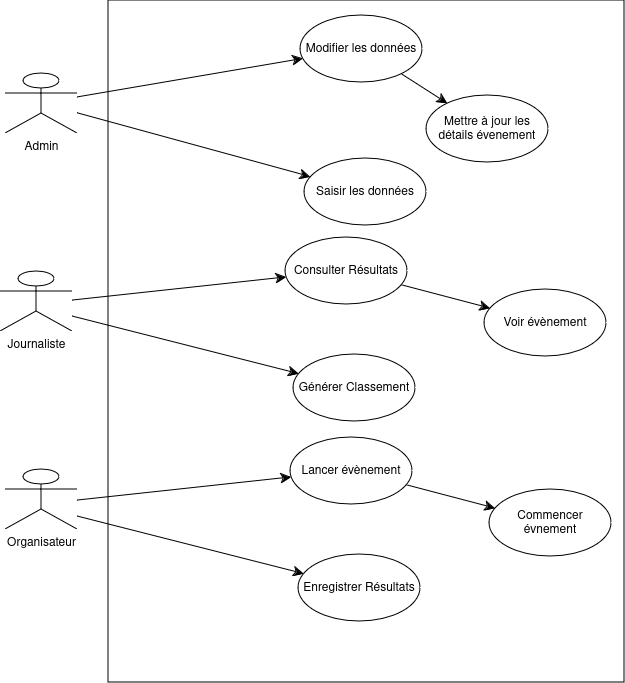

The diagram above was exported from draw.io. Its source (the exported page's mxGraphModel, read from the mxfile embedded in the PNG):
<mxGraphModel dx="1114" dy="1246" grid="0" gridSize="10" guides="1" tooltips="1" connect="1" arrows="1" fold="1" page="0" pageScale="1" pageWidth="827" pageHeight="1169" math="0" shadow="0">
  <root>
    <mxCell id="0" />
    <mxCell id="1" parent="0" />
    <mxCell id="Q0zKY021u0jJGeCxTJgT-1" value="" style="rounded=0;whiteSpace=wrap;html=1;" vertex="1" parent="1">
      <mxGeometry x="74" y="-189" width="516" height="682" as="geometry" />
    </mxCell>
    <mxCell id="Q0zKY021u0jJGeCxTJgT-11" style="edgeStyle=none;curved=1;rounded=0;orthogonalLoop=1;jettySize=auto;html=1;fontSize=12;startSize=8;endSize=8;" edge="1" parent="1" source="Q0zKY021u0jJGeCxTJgT-2" target="Q0zKY021u0jJGeCxTJgT-9">
      <mxGeometry relative="1" as="geometry" />
    </mxCell>
    <mxCell id="Q0zKY021u0jJGeCxTJgT-13" style="edgeStyle=none;curved=1;rounded=0;orthogonalLoop=1;jettySize=auto;html=1;fontSize=12;startSize=8;endSize=8;" edge="1" parent="1" source="Q0zKY021u0jJGeCxTJgT-2" target="Q0zKY021u0jJGeCxTJgT-8">
      <mxGeometry relative="1" as="geometry" />
    </mxCell>
    <mxCell id="Q0zKY021u0jJGeCxTJgT-2" value="Admin" style="shape=umlActor;verticalLabelPosition=bottom;verticalAlign=top;html=1;outlineConnect=0;" vertex="1" parent="1">
      <mxGeometry x="-29" y="-116" width="72" height="60" as="geometry" />
    </mxCell>
    <mxCell id="Q0zKY021u0jJGeCxTJgT-5" value="Organisateur" style="shape=umlActor;verticalLabelPosition=bottom;verticalAlign=top;html=1;outlineConnect=0;" vertex="1" parent="1">
      <mxGeometry x="-29" y="280" width="72" height="60" as="geometry" />
    </mxCell>
    <mxCell id="Q0zKY021u0jJGeCxTJgT-6" value="Journaliste" style="shape=umlActor;verticalLabelPosition=bottom;verticalAlign=top;html=1;outlineConnect=0;" vertex="1" parent="1">
      <mxGeometry x="-34" y="82" width="72" height="60" as="geometry" />
    </mxCell>
    <mxCell id="Q0zKY021u0jJGeCxTJgT-8" value="Saisir les données" style="ellipse;whiteSpace=wrap;html=1;" vertex="1" parent="1">
      <mxGeometry x="270" y="-31" width="122" height="67" as="geometry" />
    </mxCell>
    <mxCell id="Q0zKY021u0jJGeCxTJgT-20" style="edgeStyle=none;curved=1;rounded=0;orthogonalLoop=1;jettySize=auto;html=1;fontSize=12;startSize=8;endSize=8;" edge="1" parent="1" source="Q0zKY021u0jJGeCxTJgT-9" target="Q0zKY021u0jJGeCxTJgT-10">
      <mxGeometry relative="1" as="geometry" />
    </mxCell>
    <mxCell id="Q0zKY021u0jJGeCxTJgT-9" value="Modifier les données" style="ellipse;whiteSpace=wrap;html=1;" vertex="1" parent="1">
      <mxGeometry x="266" y="-174" width="122" height="67" as="geometry" />
    </mxCell>
    <mxCell id="Q0zKY021u0jJGeCxTJgT-10" value="Mettre à jour les détails évenement" style="ellipse;whiteSpace=wrap;html=1;" vertex="1" parent="1">
      <mxGeometry x="392" y="-94" width="122" height="67" as="geometry" />
    </mxCell>
    <mxCell id="Q0zKY021u0jJGeCxTJgT-14" style="edgeStyle=none;curved=1;rounded=0;orthogonalLoop=1;jettySize=auto;html=1;fontSize=12;startSize=8;endSize=8;" edge="1" parent="1" target="Q0zKY021u0jJGeCxTJgT-18">
      <mxGeometry relative="1" as="geometry">
        <mxPoint x="38" y="111" as="sourcePoint" />
      </mxGeometry>
    </mxCell>
    <mxCell id="Q0zKY021u0jJGeCxTJgT-16" style="edgeStyle=none;curved=1;rounded=0;orthogonalLoop=1;jettySize=auto;html=1;fontSize=12;startSize=8;endSize=8;" edge="1" parent="1" target="Q0zKY021u0jJGeCxTJgT-17">
      <mxGeometry relative="1" as="geometry">
        <mxPoint x="38" y="127" as="sourcePoint" />
      </mxGeometry>
    </mxCell>
    <mxCell id="Q0zKY021u0jJGeCxTJgT-17" value="Générer Classement" style="ellipse;whiteSpace=wrap;html=1;" vertex="1" parent="1">
      <mxGeometry x="259" y="165" width="122" height="67" as="geometry" />
    </mxCell>
    <mxCell id="Q0zKY021u0jJGeCxTJgT-21" style="edgeStyle=none;curved=1;rounded=0;orthogonalLoop=1;jettySize=auto;html=1;fontSize=12;startSize=8;endSize=8;" edge="1" parent="1" source="Q0zKY021u0jJGeCxTJgT-18" target="Q0zKY021u0jJGeCxTJgT-19">
      <mxGeometry relative="1" as="geometry" />
    </mxCell>
    <mxCell id="Q0zKY021u0jJGeCxTJgT-18" value="Consulter Résultats" style="ellipse;whiteSpace=wrap;html=1;" vertex="1" parent="1">
      <mxGeometry x="251" y="48" width="122" height="67" as="geometry" />
    </mxCell>
    <mxCell id="Q0zKY021u0jJGeCxTJgT-19" value="Voir évènement" style="ellipse;whiteSpace=wrap;html=1;" vertex="1" parent="1">
      <mxGeometry x="450" y="100" width="122" height="67" as="geometry" />
    </mxCell>
    <mxCell id="Q0zKY021u0jJGeCxTJgT-22" style="edgeStyle=none;curved=1;rounded=0;orthogonalLoop=1;jettySize=auto;html=1;fontSize=12;startSize=8;endSize=8;" edge="1" parent="1" target="Q0zKY021u0jJGeCxTJgT-26">
      <mxGeometry relative="1" as="geometry">
        <mxPoint x="43" y="311" as="sourcePoint" />
      </mxGeometry>
    </mxCell>
    <mxCell id="Q0zKY021u0jJGeCxTJgT-23" style="edgeStyle=none;curved=1;rounded=0;orthogonalLoop=1;jettySize=auto;html=1;fontSize=12;startSize=8;endSize=8;" edge="1" parent="1" target="Q0zKY021u0jJGeCxTJgT-24">
      <mxGeometry relative="1" as="geometry">
        <mxPoint x="43" y="327" as="sourcePoint" />
      </mxGeometry>
    </mxCell>
    <mxCell id="Q0zKY021u0jJGeCxTJgT-24" value="Enregistrer Résultats" style="ellipse;whiteSpace=wrap;html=1;" vertex="1" parent="1">
      <mxGeometry x="264" y="365" width="122" height="67" as="geometry" />
    </mxCell>
    <mxCell id="Q0zKY021u0jJGeCxTJgT-25" style="edgeStyle=none;curved=1;rounded=0;orthogonalLoop=1;jettySize=auto;html=1;fontSize=12;startSize=8;endSize=8;" edge="1" parent="1" source="Q0zKY021u0jJGeCxTJgT-26" target="Q0zKY021u0jJGeCxTJgT-27">
      <mxGeometry relative="1" as="geometry" />
    </mxCell>
    <mxCell id="Q0zKY021u0jJGeCxTJgT-26" value="Lancer évènement" style="ellipse;whiteSpace=wrap;html=1;" vertex="1" parent="1">
      <mxGeometry x="256" y="248" width="122" height="67" as="geometry" />
    </mxCell>
    <mxCell id="Q0zKY021u0jJGeCxTJgT-27" value="Commencer évnement" style="ellipse;whiteSpace=wrap;html=1;" vertex="1" parent="1">
      <mxGeometry x="455" y="300" width="122" height="67" as="geometry" />
    </mxCell>
  </root>
</mxGraphModel>